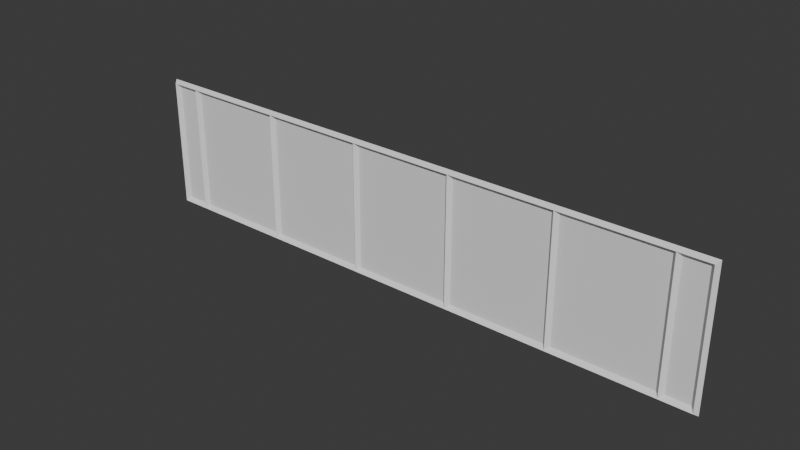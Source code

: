 # Source: MetalPanel_TypeC1.blend  (saved by Blender 5.2.44; exported with 4.5.12 LTS)
import bpy
from mathutils import Matrix  # noqa: F401  (used for matrix-valued properties, if any)

bpy.ops.wm.read_factory_settings(use_empty=True)
scene = bpy.context.scene
scene.name = 'Scene'

# ---- collections
col_collection = bpy.data.collections.new('Collection'); scene.collection.children.link(col_collection)

# ---- world
world_world = bpy.data.worlds.new('World'); scene.world = world_world
world_world.use_nodes = True; world_world.node_tree.nodes.clear()
_N = world_world.node_tree.nodes; _L = world_world.node_tree.links
n0 = _N.new('ShaderNodeOutputWorld'); n0.name = 'World Output'; n0.location = (200, 100)
n1 = _N.new('ShaderNodeBackground'); n1.name = 'Background'; n1.location = (-200, 100)
n1.inputs[0].default_value = (0.05088, 0.05088, 0.05088, 1.0)
_L.new(n1.outputs[0], n0.inputs[0])
n0.is_active_output = True
world_world.color = (0.05088, 0.05088, 0.05088)
world_world.sun_shadow_jitter_overblur = 0.0

# ---- meshes
me_cube_008 = bpy.data.meshes.new('Cube.008')
me_cube_008.from_pydata([(-2.612, 0.009868, -0.6039), (-2.612, 0.009868, 0.6034), (2.615, 0.009867, -0.6039), (2.615, 0.009867, 0.6034), (-2.551, 0.008461, -0.544), (-2.551, 0.008461, 0.5435), (2.554, 0.008461, -0.544), (2.554, 0.008461, 0.5435), (2.588, -0.02772, 0.577), (2.588, -0.02772, -0.5775), (-2.584, -0.02772, -0.5775), (-2.584, -0.02772, 0.577), (-2.282, 0.01409, 0.5726), (-2.282, 0.01409, -0.5724), (-2.321, -0.02504, 0.5726), (-2.321, -0.02504, -0.5724), (-2.36, 0.01409, 0.5726), (-2.36, 0.01409, -0.5724), (-1.354, 0.01409, 0.5726), (-1.354, 0.01409, -0.5724), (-1.393, -0.02504, 0.5726), (-1.393, -0.02504, -0.5724), (-1.432, 0.01409, 0.5726), (-1.432, 0.01409, -0.5724), (-0.4256, 0.01409, 0.5726), (-0.4256, 0.01409, -0.5724), (-0.4647, -0.02504, 0.5726), (-0.4647, -0.02504, -0.5724), (-0.5038, 0.01409, 0.5726), (-0.5038, 0.01409, -0.5724), (0.5026, 0.01409, 0.5726), (0.5026, 0.01409, -0.5724), (0.4635, -0.02504, 0.5726), (0.4635, -0.02504, -0.5724), (0.4243, 0.01409, 0.5726), (0.4243, 0.01409, -0.5724), (1.431, 0.01409, 0.5726), (1.431, 0.01409, -0.5724), (1.392, -0.02504, 0.5726), (1.392, -0.02504, -0.5724), (1.353, 0.01409, 0.5726), (1.353, 0.01409, -0.5724), (2.359, 0.01409, 0.5726), (2.359, 0.01409, -0.5724), (2.32, -0.02504, 0.5726), (2.32, -0.02504, -0.5724), (2.281, 0.01409, 0.5726), (2.281, 0.01409, -0.5724)], [], [(2, 3, 8, 9), (6, 7, 5, 4), (10, 11, 1, 0), (2, 9, 10, 0), (8, 3, 1, 11), (7, 6, 9, 8), (6, 4, 10, 9), (5, 7, 8, 11), (4, 5, 11, 10), (12, 14, 15, 13), (14, 16, 17, 15), (18, 20, 21, 19), (20, 22, 23, 21), (24, 26, 27, 25), (26, 28, 29, 27), (30, 32, 33, 31), (32, 34, 35, 33), (36, 38, 39, 37), (38, 40, 41, 39), (42, 44, 45, 43), (44, 46, 47, 45)])
_uv = me_cube_008.uv_layers.new(name='UVMap')
_uv.uv.foreach_set('vector', [0.375, 0.25, 0.625, 0.25, 0.625, 0.5, 0.375, 0.5, 0.3823, 0.5031, 0.6177, 0.5031, 0.6177, 0.7469, 0.3823, 0.7469, 0.375, 0.75, 0.625, 0.75, 0.625, 1.0, 0.375, 1.0, 0.125, 0.5, 0.375, 0.5, 0.375, 0.75, 0.125, 0.75, 0.625, 0.5, 0.875, 0.5, 0.875, 0.75, 0.625, 0.75, 0.6177, 0.5031, 0.3823, 0.5031, 0.375, 0.5, 0.625, 0.5, 0.3823, 0.5031, 0.3823, 0.7469, 0.375, 0.75, 0.375, 0.5, 0.6177, 0.7469, 0.6177, 0.5031, 0.625, 0.5, 0.625, 0.75, 0.3823, 0.7469, 0.6177, 0.7469, 0.625, 0.75, 0.375, 0.75, 0.375, 0.0, 0.375, 0.25, 0.625, 0.25, 0.625, 0.0, 0.375, 0.25, 0.375, 0.5, 0.625, 0.5, 0.625, 0.25, 0.375, 0.0, 0.375, 0.25, 0.625, 0.25, 0.625, 0.0, 0.375, 0.25, 0.375, 0.5, 0.625, 0.5, 0.625, 0.25, 0.375, 0.0, 0.375, 0.25, 0.625, 0.25, 0.625, 0.0, 0.375, 0.25, 0.375, 0.5, 0.625, 0.5, 0.625, 0.25, 0.375, 0.0, 0.375, 0.25, 0.625, 0.25, 0.625, 0.0, 0.375, 0.25, 0.375, 0.5, 0.625, 0.5, 0.625, 0.25, 0.375, 0.0, 0.375, 0.25, 0.625, 0.25, 0.625, 0.0, 0.375, 0.25, 0.375, 0.5, 0.625, 0.5, 0.625, 0.25, 0.375, 0.0, 0.375, 0.25, 0.625, 0.25, 0.625, 0.0, 0.375, 0.25, 0.375, 0.5, 0.625, 0.5, 0.625, 0.25])
me_cube_008.update()

# ---- objects
ob_metalpanel_typec1_col = bpy.data.objects.new('MetalPanel_TypeC1-col', me_cube_008)

# ---- transforms, parenting, visibility, modifiers, constraints
ob_metalpanel_typec1_col.location = (0.0, 0.0, 0.0)

# ---- collection membership
col_collection.objects.link(ob_metalpanel_typec1_col)

# ---- scene / render settings (as saved in the file)
scene.frame_start = 1; scene.frame_end = 250; scene.frame_set(1)
scene.render.engine = 'BLENDER_EEVEE_NEXT'
scene.render.bake_bias = 0.0
scene.render.bake_samples = 0
scene.render.compositor_device = 'GPU'
scene.eevee.use_volume_custom_range = False
scene.eevee.fast_gi_thickness_near = 0.1
scene.eevee.fast_gi_thickness_far = 0.0
scene.eevee.ray_tracing_options.screen_trace_thickness = 0.1
bpy.context.view_layer.update()

# ---- added for rendering (the .blend has no active camera and no usable light): camera, sun
cam_auto = bpy.data.cameras.new('AutoCamera')
cam_auto.lens = 50.0
cam_auto.sensor_width = 36.0
cam_auto.clip_end = 1000.0
ob_auto_camera = bpy.data.objects.new('AutoCamera', cam_auto)
scene.collection.objects.link(ob_auto_camera)
ob_auto_camera.location = (4.9655, -5.96321, 3.97066)
ob_auto_camera.rotation_euler = (1.09748, -7.21219e-08, 0.694738)
scene.camera = ob_auto_camera
light_auto_sun = bpy.data.lights.new('AutoSun', 'SUN')
light_auto_sun.energy = 3.0
light_auto_sun.angle = 0.0523599
ob_auto_sun = bpy.data.objects.new('AutoSun', light_auto_sun)
scene.collection.objects.link(ob_auto_sun)
ob_auto_sun.rotation_euler = (0.872665, 0.174533, 0.523599)
bpy.context.view_layer.update()
